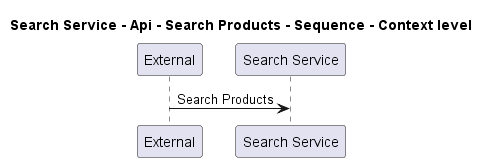

The diagram above was rendered by PlantUML. Its source (embedded in the PNG):
@startuml
!pragma layout smetana

title Search Service - Api - Search Products - Sequence - Context level

participant "External" as C4InterFlow.SoftwareSystems.ExternalSystem
participant "Search Service" as ECommercePlatform.SoftwareSystems.SearchService

C4InterFlow.SoftwareSystems.ExternalSystem -> ECommercePlatform.SoftwareSystems.SearchService : Search Products


@enduml